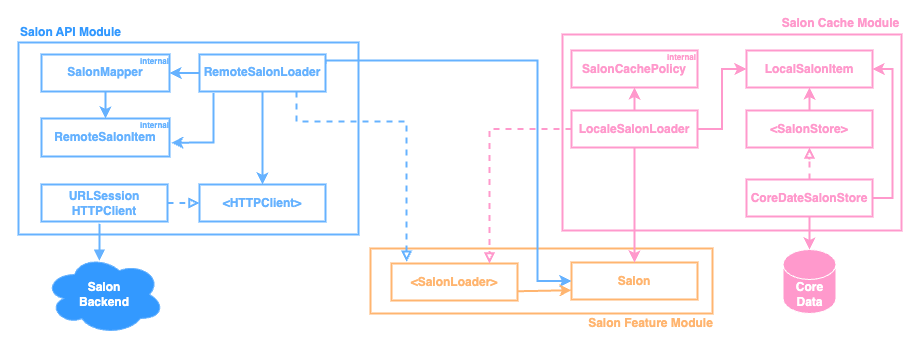

The diagram above was exported from draw.io. Its source (the exported page's mxGraphModel, read from the mxfile embedded in the PNG):
<mxGraphModel dx="977" dy="335" grid="0" gridSize="10" guides="1" tooltips="1" connect="1" arrows="1" fold="1" page="0" pageScale="1" pageWidth="583" pageHeight="413" math="0" shadow="0">
  <root>
    <mxCell id="0" />
    <mxCell id="1" parent="0" />
    <mxCell id="2" value="" style="rounded=0;whiteSpace=wrap;html=1;strokeColor=#FF99CC;strokeWidth=2;fontStyle=1" vertex="1" parent="1">
      <mxGeometry x="1003" y="540" width="339" height="196" as="geometry" />
    </mxCell>
    <mxCell id="3" value="" style="rounded=0;whiteSpace=wrap;html=1;strokeColor=#66B2FF;strokeWidth=2;fontColor=#66B2FF;fontStyle=1" vertex="1" parent="1">
      <mxGeometry x="459" y="548" width="340" height="192" as="geometry" />
    </mxCell>
    <mxCell id="4" value="&amp;lt;HTTPClient&amp;gt;" style="rounded=0;whiteSpace=wrap;html=1;strokeColor=#66B2FF;strokeWidth=2;fontColor=#66B2FF;fontStyle=1" vertex="1" parent="1">
      <mxGeometry x="640" y="690" width="126" height="37" as="geometry" />
    </mxCell>
    <mxCell id="5" value="" style="rounded=0;whiteSpace=wrap;html=1;strokeColor=#FFB570;strokeWidth=2;fontStyle=1" vertex="1" parent="1">
      <mxGeometry x="811" y="754" width="342" height="65" as="geometry" />
    </mxCell>
    <mxCell id="6" value="&amp;lt;SalonLoader&amp;gt;" style="rounded=0;whiteSpace=wrap;html=1;strokeColor=#FFB570;strokeWidth=2;fontColor=#FFB570;fontStyle=1" vertex="1" parent="1">
      <mxGeometry x="832" y="769" width="126" height="37" as="geometry" />
    </mxCell>
    <mxCell id="7" value="Salon" style="rounded=0;whiteSpace=wrap;html=1;strokeColor=#FFB570;strokeWidth=2;fontColor=#FFB570;fontStyle=1" vertex="1" parent="1">
      <mxGeometry x="1012" y="768" width="126" height="37" as="geometry" />
    </mxCell>
    <mxCell id="8" value="Salon Feature Module" style="text;html=1;align=center;verticalAlign=middle;resizable=0;points=[];autosize=1;strokeColor=none;fillColor=none;fontColor=#FFB570;fontStyle=1" vertex="1" parent="1">
      <mxGeometry x="1019" y="816" width="143" height="26" as="geometry" />
    </mxCell>
    <mxCell id="9" style="edgeStyle=orthogonalEdgeStyle;rounded=0;orthogonalLoop=1;jettySize=auto;html=1;exitX=1;exitY=0.25;exitDx=0;exitDy=0;entryX=0;entryY=0.5;entryDx=0;entryDy=0;strokeColor=#66B2FF;fontStyle=1;strokeWidth=2;" edge="1" source="10" target="7" parent="1">
      <mxGeometry relative="1" as="geometry">
        <Array as="points">
          <mxPoint x="766" y="566" />
          <mxPoint x="978" y="566" />
          <mxPoint x="978" y="787" />
        </Array>
      </mxGeometry>
    </mxCell>
    <mxCell id="10" value="RemoteSalonLoader" style="rounded=0;whiteSpace=wrap;html=1;strokeColor=#66B2FF;strokeWidth=2;fontColor=#66B2FF;fontStyle=1" vertex="1" parent="1">
      <mxGeometry x="640" y="560" width="126" height="37" as="geometry" />
    </mxCell>
    <mxCell id="11" style="edgeStyle=orthogonalEdgeStyle;rounded=0;orthogonalLoop=1;jettySize=auto;html=1;entryX=0.5;entryY=0;entryDx=0;entryDy=0;fontColor=#FF99CC;strokeColor=#FF99CC;fontStyle=1;strokeWidth=2;" edge="1" source="14" target="7" parent="1">
      <mxGeometry relative="1" as="geometry" />
    </mxCell>
    <mxCell id="12" style="edgeStyle=orthogonalEdgeStyle;rounded=0;orthogonalLoop=1;jettySize=auto;html=1;entryX=0.5;entryY=1;entryDx=0;entryDy=0;strokeColor=#FF99CC;strokeWidth=2;fontStyle=1" edge="1" source="14" target="39" parent="1">
      <mxGeometry relative="1" as="geometry" />
    </mxCell>
    <mxCell id="13" style="edgeStyle=orthogonalEdgeStyle;rounded=0;orthogonalLoop=1;jettySize=auto;html=1;entryX=0;entryY=0.5;entryDx=0;entryDy=0;strokeColor=#FF99CC;strokeWidth=2;fontStyle=1" edge="1" source="14" target="30" parent="1">
      <mxGeometry relative="1" as="geometry" />
    </mxCell>
    <mxCell id="14" value="LocaleSalonLoader" style="rounded=0;whiteSpace=wrap;html=1;strokeColor=#FF99CC;strokeWidth=2;fontColor=#FF99CC;fontStyle=1" vertex="1" parent="1">
      <mxGeometry x="1012" y="616" width="126" height="37" as="geometry" />
    </mxCell>
    <mxCell id="15" style="edgeStyle=orthogonalEdgeStyle;rounded=0;orthogonalLoop=1;jettySize=auto;html=1;endArrow=block;endFill=0;entryX=0.12;entryY=-0.047;entryDx=0;entryDy=0;entryPerimeter=0;strokeColor=#66B2FF;fontStyle=1;strokeWidth=2;dashed=1;" edge="1" source="10" target="6" parent="1">
      <mxGeometry relative="1" as="geometry">
        <mxPoint x="898" y="682" as="targetPoint" />
        <Array as="points">
          <mxPoint x="737" y="627" />
          <mxPoint x="847" y="627" />
        </Array>
      </mxGeometry>
    </mxCell>
    <mxCell id="16" style="edgeStyle=orthogonalEdgeStyle;rounded=0;orthogonalLoop=1;jettySize=auto;html=1;endArrow=block;endFill=0;dashed=1;fontColor=#FF99CC;strokeColor=#FF99CC;fontStyle=1;strokeWidth=2;" edge="1" source="14" parent="1">
      <mxGeometry relative="1" as="geometry">
        <mxPoint x="930" y="769" as="targetPoint" />
        <Array as="points">
          <mxPoint x="930" y="635" />
        </Array>
      </mxGeometry>
    </mxCell>
    <mxCell id="17" value="URLSession HTTPClient" style="rounded=0;whiteSpace=wrap;html=1;strokeColor=#66B2FF;strokeWidth=2;fontColor=#66B2FF;fontStyle=1" vertex="1" parent="1">
      <mxGeometry x="482" y="690" width="126" height="37" as="geometry" />
    </mxCell>
    <mxCell id="18" value="" style="endArrow=classic;html=1;rounded=0;strokeColor=#66B2FF;exitX=0.5;exitY=1;exitDx=0;exitDy=0;entryX=0.5;entryY=0;entryDx=0;entryDy=0;fontStyle=1;strokeWidth=2;" edge="1" source="10" target="4" parent="1">
      <mxGeometry width="50" height="50" relative="1" as="geometry">
        <mxPoint x="657" y="729" as="sourcePoint" />
        <mxPoint x="737" y="730" as="targetPoint" />
      </mxGeometry>
    </mxCell>
    <mxCell id="19" value="" style="endArrow=block;html=1;rounded=0;strokeColor=#66B2FF;endFill=0;dashed=1;exitX=1;exitY=0.5;exitDx=0;exitDy=0;entryX=0;entryY=0.5;entryDx=0;entryDy=0;fontStyle=1;strokeWidth=2;" edge="1" source="17" target="4" parent="1">
      <mxGeometry width="50" height="50" relative="1" as="geometry">
        <mxPoint x="588" y="730" as="sourcePoint" />
        <mxPoint x="668" y="731" as="targetPoint" />
      </mxGeometry>
    </mxCell>
    <mxCell id="20" value="RemoteSalonItem" style="rounded=0;whiteSpace=wrap;html=1;strokeColor=#66B2FF;strokeWidth=2;fontColor=#66B2FF;fontStyle=1" vertex="1" parent="1">
      <mxGeometry x="482" y="624" width="128" height="38" as="geometry" />
    </mxCell>
    <mxCell id="21" style="edgeStyle=orthogonalEdgeStyle;rounded=0;orthogonalLoop=1;jettySize=auto;html=1;entryX=0.5;entryY=0;entryDx=0;entryDy=0;fontColor=#3399FF;strokeColor=#66B2FF;fontStyle=1;strokeWidth=2;" edge="1" source="22" target="20" parent="1">
      <mxGeometry relative="1" as="geometry" />
    </mxCell>
    <mxCell id="22" value="SalonMapper" style="rounded=0;whiteSpace=wrap;html=1;strokeColor=#66B2FF;strokeWidth=2;fontColor=#66B2FF;fontStyle=1" vertex="1" parent="1">
      <mxGeometry x="482" y="560" width="128" height="37" as="geometry" />
    </mxCell>
    <mxCell id="23" value="&lt;font color=&quot;#66b2ff&quot; style=&quot;font-size: 8px;&quot;&gt;internal&lt;/font&gt;" style="text;html=1;align=center;verticalAlign=middle;resizable=0;points=[];autosize=1;strokeColor=none;fillColor=none;fontColor=#FFB570;fontSize=8;fontStyle=1" vertex="1" parent="1">
      <mxGeometry x="571" y="556" width="47" height="22" as="geometry" />
    </mxCell>
    <mxCell id="24" value="&lt;font color=&quot;#66b2ff&quot; style=&quot;font-size: 8px;&quot;&gt;internal&lt;/font&gt;" style="text;html=1;align=center;verticalAlign=middle;resizable=0;points=[];autosize=1;strokeColor=none;fillColor=none;fontColor=#FFB570;fontSize=8;fontStyle=1" vertex="1" parent="1">
      <mxGeometry x="571" y="620" width="47" height="22" as="geometry" />
    </mxCell>
    <mxCell id="25" value="" style="endArrow=classic;html=1;rounded=0;strokeColor=#66B2FF;exitX=0.112;exitY=1.042;exitDx=0;exitDy=0;exitPerimeter=0;entryX=1.014;entryY=0.637;entryDx=0;entryDy=0;entryPerimeter=0;fontStyle=1;strokeWidth=2;" edge="1" source="10" target="20" parent="1">
      <mxGeometry width="50" height="50" relative="1" as="geometry">
        <mxPoint x="580" y="794" as="sourcePoint" />
        <mxPoint x="660" y="795" as="targetPoint" />
        <Array as="points">
          <mxPoint x="654" y="648" />
        </Array>
      </mxGeometry>
    </mxCell>
    <mxCell id="26" value="" style="endArrow=classic;html=1;rounded=0;strokeColor=#66B2FF;exitX=0;exitY=0.5;exitDx=0;exitDy=0;entryX=1;entryY=0.5;entryDx=0;entryDy=0;fontStyle=1;strokeWidth=2;" edge="1" source="10" target="22" parent="1">
      <mxGeometry width="50" height="50" relative="1" as="geometry">
        <mxPoint x="590" y="804" as="sourcePoint" />
        <mxPoint x="670" y="805" as="targetPoint" />
      </mxGeometry>
    </mxCell>
    <mxCell id="27" value="Salon &lt;br&gt;Backend" style="ellipse;shape=cloud;whiteSpace=wrap;html=1;strokeColor=#66B2FF;fillColor=#3399FF;fontStyle=1;fontColor=#FFFFFF;" vertex="1" parent="1">
      <mxGeometry x="485" y="760" width="120" height="80" as="geometry" />
    </mxCell>
    <mxCell id="28" value="" style="endArrow=block;html=1;rounded=0;strokeColor=#66B2FF;exitX=0.46;exitY=1.064;exitDx=0;exitDy=0;exitPerimeter=0;entryX=0.458;entryY=0.077;entryDx=0;entryDy=0;entryPerimeter=0;endFill=1;fontStyle=1;strokeWidth=2;" edge="1" source="17" target="27" parent="1">
      <mxGeometry width="50" height="50" relative="1" as="geometry">
        <mxPoint x="594" y="836" as="sourcePoint" />
        <mxPoint x="674" y="837" as="targetPoint" />
      </mxGeometry>
    </mxCell>
    <mxCell id="29" value="&amp;lt;SalonStore&amp;gt;" style="rounded=0;whiteSpace=wrap;html=1;strokeColor=#FF99CC;strokeWidth=2;fontColor=#FF99CC;fontStyle=1" vertex="1" parent="1">
      <mxGeometry x="1187" y="616" width="126" height="37" as="geometry" />
    </mxCell>
    <mxCell id="30" value="LocalSalonItem" style="rounded=0;whiteSpace=wrap;html=1;strokeColor=#FF99CC;strokeWidth=2;fontColor=#FF99CC;fontStyle=1" vertex="1" parent="1">
      <mxGeometry x="1187" y="556" width="126" height="37" as="geometry" />
    </mxCell>
    <mxCell id="31" value="" style="endArrow=classic;html=1;rounded=0;strokeColor=#FF99CC;exitX=0.5;exitY=0;exitDx=0;exitDy=0;entryX=0.5;entryY=1;entryDx=0;entryDy=0;fontStyle=1;strokeWidth=2;" edge="1" source="29" target="30" parent="1">
      <mxGeometry width="50" height="50" relative="1" as="geometry">
        <mxPoint x="1151" y="577" as="sourcePoint" />
        <mxPoint x="1197" y="577" as="targetPoint" />
      </mxGeometry>
    </mxCell>
    <mxCell id="32" value="Salon API Module" style="text;html=1;align=center;verticalAlign=middle;resizable=0;points=[];autosize=1;strokeColor=none;fillColor=none;fontColor=#3399FF;fontStyle=1" vertex="1" parent="1">
      <mxGeometry x="451" y="525" width="119" height="26" as="geometry" />
    </mxCell>
    <mxCell id="33" value="Salon Cache Module" style="text;html=1;align=center;verticalAlign=middle;resizable=0;points=[];autosize=1;strokeColor=none;fillColor=none;fontColor=#FF99CC;fontStyle=1" vertex="1" parent="1">
      <mxGeometry x="1213" y="516" width="135" height="26" as="geometry" />
    </mxCell>
    <mxCell id="34" style="edgeStyle=orthogonalEdgeStyle;rounded=0;orthogonalLoop=1;jettySize=auto;html=1;entryX=1;entryY=0.5;entryDx=0;entryDy=0;exitX=1;exitY=0.5;exitDx=0;exitDy=0;strokeColor=#FF99CC;strokeWidth=2;fontStyle=1" edge="1" source="36" target="30" parent="1">
      <mxGeometry relative="1" as="geometry" />
    </mxCell>
    <mxCell id="35" style="edgeStyle=orthogonalEdgeStyle;rounded=0;orthogonalLoop=1;jettySize=auto;html=1;entryX=0.5;entryY=1;entryDx=0;entryDy=0;strokeColor=#FF99CC;dashed=1;endArrow=block;endFill=0;strokeWidth=2;fontStyle=1" edge="1" source="36" target="29" parent="1">
      <mxGeometry relative="1" as="geometry" />
    </mxCell>
    <mxCell id="36" value="CoreDateSalonStore" style="rounded=0;whiteSpace=wrap;html=1;strokeColor=#FF99CC;strokeWidth=2;fontColor=#FF99CC;fontStyle=1" vertex="1" parent="1">
      <mxGeometry x="1187" y="685" width="126" height="37" as="geometry" />
    </mxCell>
    <mxCell id="37" value="Core Data" style="shape=cylinder3;whiteSpace=wrap;html=1;boundedLbl=1;backgroundOutline=1;size=15;fillColor=#FF99CC;fontColor=#FFFFFF;strokeColor=#FFFFFF;fontStyle=1" vertex="1" parent="1">
      <mxGeometry x="1223.5" y="755" width="53" height="64" as="geometry" />
    </mxCell>
    <mxCell id="38" style="edgeStyle=orthogonalEdgeStyle;rounded=0;orthogonalLoop=1;jettySize=auto;html=1;entryX=0.5;entryY=0;entryDx=0;entryDy=0;entryPerimeter=0;strokeColor=#FF99CC;strokeWidth=2;fontStyle=1" edge="1" source="36" target="37" parent="1">
      <mxGeometry relative="1" as="geometry" />
    </mxCell>
    <mxCell id="39" value="SalonCachePolicy" style="rounded=0;whiteSpace=wrap;html=1;strokeColor=#FF99CC;strokeWidth=2;fontColor=#FF99CC;fontStyle=1" vertex="1" parent="1">
      <mxGeometry x="1012" y="556" width="126" height="37" as="geometry" />
    </mxCell>
    <mxCell id="40" value="&lt;font style=&quot;font-size: 8px;&quot;&gt;internal&lt;/font&gt;" style="text;html=1;align=center;verticalAlign=middle;resizable=0;points=[];autosize=1;strokeColor=none;fillColor=none;fontColor=#FF99CC;fontSize=8;fontStyle=1" vertex="1" parent="1">
      <mxGeometry x="1098" y="552" width="47" height="22" as="geometry" />
    </mxCell>
    <mxCell id="41" value="" style="endArrow=classic;html=1;rounded=0;strokeColor=#FFB570;fontStyle=1;strokeWidth=2;exitX=1;exitY=0.75;exitDx=0;exitDy=0;entryX=0;entryY=0.75;entryDx=0;entryDy=0;" edge="1" source="6" target="7" parent="1">
      <mxGeometry width="50" height="50" relative="1" as="geometry">
        <mxPoint x="786" y="842" as="sourcePoint" />
        <mxPoint x="866" y="843" as="targetPoint" />
      </mxGeometry>
    </mxCell>
  </root>
</mxGraphModel>